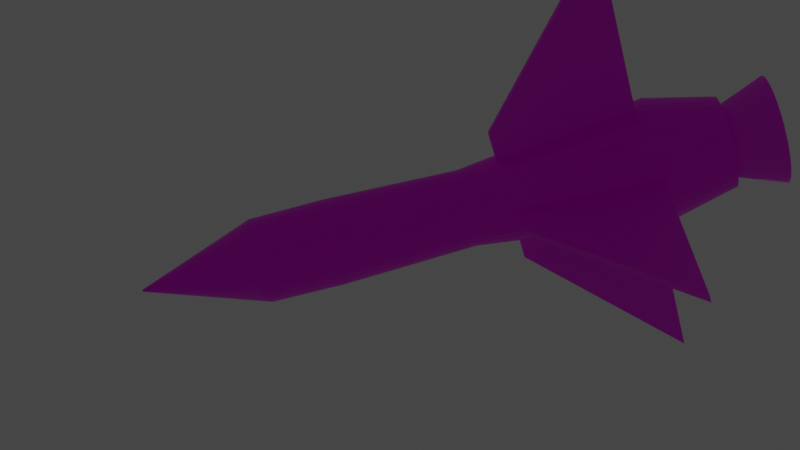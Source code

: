 # Source: missile.blend  (saved by Blender 3.2.14; exported with 4.5.12 LTS)
import bpy
from mathutils import Matrix  # noqa: F401  (used for matrix-valued properties, if any)

bpy.ops.wm.read_factory_settings(use_empty=True)
scene = bpy.context.scene
scene.name = 'Scene'

# ---- collections
col_collection = bpy.data.collections.new('Collection'); scene.collection.children.link(col_collection)

# ---- images (referenced by path relative to the original .blend; pixels are not part of the script)
import os
ASSET_DIR = os.environ.get("B2B_ASSET_DIR", "")  # directory of the original .blend (textures are referenced by path, not embedded)
HERE = os.path.dirname(os.path.abspath(__file__))  # packed textures are extracted next to this script under _unpacked/

def load_image(name, relpath, width, height, colorspace="sRGB"):
    """Load a texture the original file referenced (path relative to the .blend, or extracted next to this script)."""
    p = next((c for c in (os.path.join(HERE, relpath), os.path.join(ASSET_DIR, relpath)) if relpath and os.path.exists(c)), "")
    if p:
        img = bpy.data.images.load(p, check_existing=True)
        img.name = name
    else:  # same state as the original file: an image datablock whose file is absent (Cycles renders it pink)
        img = bpy.data.images.new(name, width, height)
        img.source = "FILE"
        img.filepath = "//" + (relpath or name)
    img.colorspace_settings.name = colorspace
    return img
img_untitled = load_image('Untitled', 'body of missile.png', 1024, 1024, 'sRGB')
img_ass_of_missile = load_image('ass of missile', 'ass of missile.png', 1024, 1024, 'sRGB')
img_fins = load_image('fins', 'fins.png', 1024, 1024, 'sRGB')

# ---- materials (node trees are filled in below, after node groups)
mat_material_001 = bpy.data.materials.new('Material.001')
mat_material_001.use_transparent_shadow = False
mat_material_002 = bpy.data.materials.new('Material.002')
mat_material_002.use_transparent_shadow = False
mat_material_003 = bpy.data.materials.new('Material.003')
mat_material_003.use_transparent_shadow = False

# ---- material node trees
mat_material_001.use_nodes = True; mat_material_001.node_tree.nodes.clear()
_N = mat_material_001.node_tree.nodes; _L = mat_material_001.node_tree.links
n0 = _N.new('ShaderNodeOutputMaterial'); n0.name = 'Material Output'; n0.location = (650, 300)
n1 = _N.new('ShaderNodeBsdfPrincipled'); n1.name = 'Principled BSDF'; n1.location = (10, 300)
n1.distribution = 'GGX'
n1.subsurface_method = 'RANDOM_WALK_SKIN'
n1.inputs[2].default_value = 0.3773
n1.inputs[3].default_value = 1.45
n1.inputs[13].default_value = 0.1955
n1.inputs[27].default_value = (0.0, 0.0, 0.0, 1.0)
n1.inputs[28].default_value = 1.0
n2 = _N.new('ShaderNodeTexImage'); n2.name = 'Image Texture'; n2.location = (-376, 275)
n2.image = img_untitled
_L.new(n2.outputs[0], n1.inputs[0])
_L.new(n1.outputs[0], n0.inputs[0])
n0.is_active_output = True
mat_material_002.use_nodes = True; mat_material_002.node_tree.nodes.clear()
_N = mat_material_002.node_tree.nodes; _L = mat_material_002.node_tree.links
n0 = _N.new('ShaderNodeBsdfPrincipled'); n0.name = 'Principled BSDF'; n0.location = (10, 300)
n0.distribution = 'GGX'
n0.subsurface_method = 'RANDOM_WALK_SKIN'
n0.inputs[3].default_value = 1.45
n0.inputs[27].default_value = (0.0, 0.0, 0.0, 1.0)
n0.inputs[28].default_value = 1.0
n1 = _N.new('ShaderNodeOutputMaterial'); n1.name = 'Material Output'; n1.location = (300, 300)
n2 = _N.new('ShaderNodeTexImage'); n2.name = 'Image Texture'; n2.location = (-490, 106)
n2.image = img_ass_of_missile
_L.new(n0.outputs[0], n1.inputs[0])
_L.new(n2.outputs[0], n0.inputs[0])
n1.is_active_output = True
mat_material_003.use_nodes = True; mat_material_003.node_tree.nodes.clear()
_N = mat_material_003.node_tree.nodes; _L = mat_material_003.node_tree.links
n0 = _N.new('ShaderNodeBsdfPrincipled'); n0.name = 'Principled BSDF'; n0.location = (10, 300)
n0.distribution = 'GGX'
n0.subsurface_method = 'RANDOM_WALK_SKIN'
n0.inputs[3].default_value = 1.45
n0.inputs[27].default_value = (0.0, 0.0, 0.0, 1.0)
n0.inputs[28].default_value = 1.0
n1 = _N.new('ShaderNodeOutputMaterial'); n1.name = 'Material Output'; n1.location = (300, 300)
n2 = _N.new('ShaderNodeTexImage'); n2.name = 'Image Texture'; n2.location = (-375, 145)
n2.image = img_fins
_L.new(n0.outputs[0], n1.inputs[0])
_L.new(n2.outputs[0], n0.inputs[0])
n1.is_active_output = True

# ---- world
world_world = bpy.data.worlds.new('World'); scene.world = world_world
world_world.use_nodes = True; world_world.node_tree.nodes.clear()
_N = world_world.node_tree.nodes; _L = world_world.node_tree.links
n0 = _N.new('ShaderNodeOutputWorld'); n0.name = 'World Output'; n0.location = (300, 300)
n1 = _N.new('ShaderNodeBackground'); n1.name = 'Background'; n1.location = (10, 300)
n1.inputs[0].default_value = (0.05088, 0.05088, 0.05088, 1.0)
_L.new(n1.outputs[0], n0.inputs[0])
n0.is_active_output = True
world_world.color = (0.05088, 0.05088, 0.05088)
world_world.use_sun_shadow = False
world_world.sun_shadow_jitter_overblur = 0.0

# ---- cameras
cam_camera = bpy.data.cameras.new('Camera')
cam_camera.clip_end = 100.0
cam_camera.ortho_scale = 7.314

# ---- lights
light_light = bpy.data.lights.new('Light', 'POINT')
light_light.transmission_factor = 0.0
light_light.energy = 1000.0
light_light.shadow_soft_size = 0.1
light_light.shadow_maximum_resolution = 0.006
light_light.use_absolute_resolution = True

# ---- meshes
me_body = bpy.data.meshes.new('body')
me_body.from_pydata([(4.979e-08, 0.6085, -1.024), (6.303e-08, 0.5261, 1.018), (-0.1345, 0.596, -1.024), (-0.1193, 0.5151, 1.018), (-0.263, 0.5592, -1.024), (-0.233, 0.4826, 1.018), (-0.38, 0.5003, -1.024), (-0.3361, 0.4307, 1.018), (-0.4807, 0.4224, -1.024), (-0.4242, 0.3625, 1.018), (-0.5617, 0.3294, -1.024), (-0.4945, 0.2818, 1.018), (-0.6207, 0.2254, -1.024), (-0.5454, 0.1923, 1.018), (-0.6565, 0.1144, -1.024), (-0.5759, 0.0974, 1.018), (-0.6685, -3.242e-08, -1.024), (-0.5861, -1.589e-08, 1.018), (-0.6565, -0.1144, -1.024), (-0.5759, -0.0974, 1.018), (-0.6207, -0.2254, -1.024), (-0.5454, -0.1923, 1.018), (-0.5617, -0.3294, -1.024), (-0.4945, -0.2818, 1.018), (-0.4807, -0.4224, -1.024), (-0.4242, -0.3625, 1.018), (-0.38, -0.5003, -1.024), (-0.3361, -0.4307, 1.018), (-0.263, -0.5592, -1.024), (-0.233, -0.4826, 1.018), (-0.1345, -0.596, -1.024), (-0.1193, -0.5151, 1.018), (6.918e-08, -0.6085, -1.024), (6.228e-08, -0.5261, 1.018), (0.1345, -0.596, -1.024), (0.1193, -0.5151, 1.018), (0.263, -0.5592, -1.024), (0.233, -0.4826, 1.018), (0.38, -0.5003, -1.024), (0.3361, -0.4307, 1.018), (0.4807, -0.4224, -1.024), (0.4242, -0.3625, 1.018), (0.5617, -0.3294, -1.024), (0.4945, -0.2818, 1.018), (0.6207, -0.2254, -1.024), (0.5454, -0.1923, 1.018), (0.6565, -0.1144, -1.024), (0.5759, -0.0974, 1.018), (0.6685, 1.098e-08, -1.024), (0.5861, 8.071e-09, 1.018), (0.6565, 0.1144, -1.024), (0.5759, 0.0974, 1.018), (0.6207, 0.2254, -1.024), (0.5454, 0.1923, 1.018), (0.5617, 0.3294, -1.024), (0.4945, 0.2818, 1.018), (0.4807, 0.4224, -1.024), (0.4242, 0.3625, 1.018), (0.38, 0.5003, -1.024), (0.3361, 0.4307, 1.018), (0.263, 0.5592, -1.024), (0.233, 0.4826, 1.018), (0.1345, 0.596, -1.024), (0.1193, 0.5151, 1.018), (1.895e-07, 0.01681, -4.105), (1.06e-08, 0.6028, -2.173), (-0.1334, 0.5904, -2.173), (-0.003477, 0.01649, -4.105), (-0.2608, 0.5541, -2.173), (-0.006821, 0.01553, -4.105), (-0.3768, 0.4957, -2.172), (-0.009903, 0.01398, -4.105), (-0.4767, 0.4186, -2.171), (-0.0126, 0.01189, -4.105), (-0.5571, 0.3265, -2.17), (-0.01482, 0.009342, -4.105), (-0.6157, 0.2234, -2.17), (-0.01647, 0.006434, -4.105), (-0.6512, 0.1134, -2.169), (-0.01748, 0.00328, -4.105), (-0.663, 1.036e-08, -2.169), (-0.01782, 2.872e-07, -4.105), (-0.6512, -0.1134, -2.169), (-0.01748, -0.00328, -4.105), (-0.6157, -0.2234, -2.17), (-0.01647, -0.006435, -4.105), (-0.5571, -0.3265, -2.17), (-0.01482, -0.009342, -4.105), (-0.4767, -0.4186, -2.171), (-0.0126, -0.01189, -4.105), (-0.3768, -0.4957, -2.172), (-0.009902, -0.01398, -4.105), (-0.2608, -0.5541, -2.173), (-0.006821, -0.01554, -4.105), (-0.1334, -0.5904, -2.173), (-0.003477, -0.01649, -4.105), (3.455e-08, -0.6028, -2.173), (-1.027e-07, -0.01682, -4.105), (0.1334, -0.5904, -2.173), (0.003477, -0.01649, -4.105), (0.2608, -0.5541, -2.173), (0.006821, -0.01554, -4.105), (0.3768, -0.4957, -2.172), (0.009903, -0.01398, -4.105), (0.4767, -0.4186, -2.171), (0.0126, -0.01189, -4.105), (0.5571, -0.3265, -2.17), (0.01482, -0.009342, -4.105), (0.6157, -0.2234, -2.17), (0.01647, -0.006435, -4.105), (0.6512, -0.1134, -2.169), (0.01748, -0.00328, -4.105), (0.663, -5.842e-09, -2.169), (0.01782, -3.322e-08, -4.105), (0.6512, 0.1134, -2.169), (0.01748, 0.00328, -4.105), (0.6157, 0.2234, -2.17), (0.01647, 0.006435, -4.105), (0.5571, 0.3265, -2.17), (0.01482, 0.009342, -4.105), (0.4767, 0.4186, -2.171), (0.0126, 0.01189, -4.105), (0.3768, 0.4957, -2.172), (0.009902, 0.01398, -4.105), (0.2608, 0.5541, -2.173), (0.006821, 0.01553, -4.105), (0.1334, 0.5904, -2.173), (0.003477, 0.01649, -4.105), (-1.51e-07, 0.8713, 3.785), (-8.687e-08, 0.6249, 4.774), (-0.1292, 0.6129, 4.774), (-0.1797, 0.8279, 3.786), (-0.2535, 0.5773, 4.774), (-0.3522, 0.7874, 3.786), (-0.368, 0.5196, 4.774), (-0.5107, 0.7076, 3.785), (-0.4684, 0.4419, 4.774), (-0.6489, 0.6007, 3.785), (-0.5507, 0.3472, 4.774), (-0.7618, 0.471, 3.785), (-0.6119, 0.2391, 4.774), (-0.8452, 0.3239, 3.785), (-0.6496, 0.1219, 4.774), (-0.8964, 0.1649, 3.784), (-0.6625, -8.497e-05, 4.774), (-0.9136, -6.699e-08, 3.784), (-0.6533, -0.1237, 4.779), (-0.8964, -0.1649, 3.784), (-0.6189, -0.2426, 4.783), (-0.8452, -0.3239, 3.785), (-0.5559, -0.3498, 4.781), (-0.7618, -0.471, 3.785), (-0.4702, -0.4442, 4.778), (-0.6343, -0.6325, 3.357), (-0.3729, -0.53, 4.788), (-0.5107, -0.7076, 3.785), (-0.2598, -0.591, 4.792), (-0.3522, -0.7874, 3.786), (-0.1321, -0.6193, 4.782), (-0.1797, -0.8368, 3.786), (-5.747e-05, -0.625, 4.774), (-8.791e-08, -0.8535, 3.786), (0.1292, -0.6129, 4.774), (0.1797, -0.8368, 3.786), (0.2535, -0.5773, 4.774), (0.3522, -0.7874, 3.786), (0.368, -0.5196, 4.774), (0.5107, -0.7076, 3.785), (0.4684, -0.4419, 4.774), (0.6489, -0.6007, 3.785), (0.5507, -0.3472, 4.774), (0.7618, -0.471, 3.785), (0.6119, -0.2391, 4.774), (0.8452, -0.3239, 3.785), (0.6496, -0.1219, 4.774), (0.8964, -0.1649, 3.784), (0.6624, 1.118e-08, 4.774), (0.9136, -1.655e-08, 3.784), (0.6496, 0.1219, 4.774), (0.8964, 0.1649, 3.784), (0.6119, 0.2391, 4.774), (0.8452, 0.3239, 3.785), (0.5507, 0.3472, 4.774), (0.7618, 0.471, 3.785), (0.4684, 0.4419, 4.774), (0.6489, 0.6007, 3.785), (0.368, 0.5196, 4.774), (0.5107, 0.7076, 3.785), (0.2535, 0.5773, 4.774), (0.3522, 0.7874, 3.786), (0.1292, 0.6129, 4.774), (0.1797, 0.8279, 3.786)], [], [(0, 2, 3, 1), (2, 4, 5, 3), (4, 6, 7, 5), (6, 8, 9, 7), (8, 10, 11, 9), (10, 12, 13, 11), (12, 14, 15, 13), (14, 16, 17, 15), (16, 18, 19, 17), (18, 20, 21, 19), (20, 22, 23, 21), (22, 24, 25, 23), (24, 26, 27, 25), (26, 28, 29, 27), (28, 30, 31, 29), (30, 32, 33, 31), (32, 34, 35, 33), (34, 36, 37, 35), (36, 38, 39, 37), (38, 40, 41, 39), (40, 42, 43, 41), (42, 44, 45, 43), (44, 46, 47, 45), (46, 48, 49, 47), (48, 50, 51, 49), (50, 52, 53, 51), (52, 54, 55, 53), (54, 56, 57, 55), (56, 58, 59, 57), (58, 60, 61, 59), (15, 143, 141, 13), (60, 62, 63, 61), (62, 0, 1, 63), (28, 92, 94, 30), (1, 128, 191, 63), (33, 161, 159, 31), (51, 179, 177, 49), (7, 135, 133, 5), (25, 153, 151, 23), (43, 171, 169, 41), (61, 189, 187, 59), (17, 145, 143, 15), (35, 163, 161, 33), (53, 181, 179, 51), (9, 137, 135, 7), (27, 155, 153, 25), (45, 173, 171, 43), (63, 191, 189, 61), (19, 147, 145, 17), (37, 165, 163, 35), (55, 183, 181, 53), (11, 139, 137, 9), (29, 157, 155, 27), (47, 175, 173, 45), (21, 149, 147, 19), (39, 167, 165, 37), (57, 185, 183, 55), (13, 141, 139, 11), (31, 159, 157, 29), (49, 177, 175, 47), (130, 132, 134, 136, 138, 140, 142, 144, 146, 148, 150, 152, 154, 156, 158, 160, 162, 164, 166, 168, 170, 172, 174, 176, 178, 180, 182, 184, 186, 188, 190, 129), (5, 133, 131, 3), (23, 151, 149, 21), (41, 169, 167, 39), (59, 187, 185, 57), (62, 126, 65, 0), (46, 110, 112, 48), (64, 127, 125, 123, 121, 119, 117, 115, 113, 111, 109, 107, 105, 103, 101, 99, 97, 95, 93, 91, 89, 87, 85, 83, 81, 79, 77, 75, 73, 71, 69, 67), (2, 66, 68, 4), (20, 84, 86, 22), (38, 102, 104, 40), (56, 120, 122, 58), (12, 76, 78, 14), (30, 94, 96, 32), (48, 112, 114, 50), (4, 68, 70, 6), (22, 86, 88, 24), (40, 104, 106, 42), (58, 122, 124, 60), (14, 78, 80, 16), (32, 96, 98, 34), (50, 114, 116, 52), (6, 70, 72, 8), (24, 88, 90, 26), (42, 106, 108, 44), (60, 124, 126, 62), (16, 80, 82, 18), (34, 98, 100, 36), (52, 116, 118, 54), (8, 72, 74, 10), (26, 90, 92, 28), (44, 108, 110, 46), (18, 82, 84, 20), (36, 100, 102, 38), (54, 118, 120, 56), (10, 74, 76, 12), (65, 64, 67, 66), (66, 67, 69, 68), (68, 69, 71, 70), (70, 71, 73, 72), (72, 73, 75, 74), (74, 75, 77, 76), (76, 77, 79, 78), (78, 79, 81, 80), (80, 81, 83, 82), (82, 83, 85, 84), (84, 85, 87, 86), (86, 87, 89, 88), (88, 89, 91, 90), (90, 91, 93, 92), (92, 93, 95, 94), (94, 95, 97, 96), (96, 97, 99, 98), (98, 99, 101, 100), (100, 101, 103, 102), (102, 103, 105, 104), (104, 105, 107, 106), (106, 107, 109, 108), (108, 109, 111, 110), (110, 111, 113, 112), (112, 113, 115, 114), (114, 115, 117, 116), (116, 117, 119, 118), (118, 119, 121, 120), (120, 121, 123, 122), (122, 123, 125, 124), (124, 125, 127, 126), (126, 127, 64, 65), (0, 65, 66, 2), (131, 130, 129, 128), (133, 132, 130, 131), (135, 134, 132, 133), (137, 136, 134, 135), (139, 138, 136, 137), (141, 140, 138, 139), (143, 142, 140, 141), (145, 144, 142, 143), (147, 146, 144, 145), (149, 148, 146, 147), (151, 150, 148, 149), (153, 152, 150, 151), (155, 154, 152, 153), (157, 156, 154, 155), (159, 158, 156, 157), (161, 160, 158, 159), (163, 162, 160, 161), (165, 164, 162, 163), (167, 166, 164, 165), (169, 168, 166, 167), (171, 170, 168, 169), (173, 172, 170, 171), (175, 174, 172, 173), (177, 176, 174, 175), (179, 178, 176, 177), (181, 180, 178, 179), (183, 182, 180, 181), (185, 184, 182, 183), (187, 186, 184, 185), (189, 188, 186, 187), (191, 190, 188, 189), (128, 129, 190, 191), (3, 131, 128, 1)])
_uv = me_body.uv_layers.new(name='UVMap')
_uv.uv.foreach_set('vector', [0.08669, 0.6513, 0.07151, 0.6513, 0.07235, 0.4222, 0.08582, 0.4222, 0.07151, 0.6513, 0.05675, 0.6514, 0.05929, 0.4223, 0.07235, 0.4222, 0.05675, 0.6514, 0.04304, 0.6515, 0.04721, 0.4224, 0.05929, 0.4223, 0.04304, 0.6515, 0.03095, 0.6518, 0.03664, 0.4226, 0.04721, 0.4224, 0.03095, 0.6518, 0.02091, 0.6521, 0.02792, 0.4229, 0.03664, 0.4226, 0.4355, 0.651, 0.4248, 0.6511, 0.4134, 0.4222, 0.4226, 0.4221, 0.4248, 0.6511, 0.413, 0.6513, 0.4033, 0.4223, 0.4134, 0.4222, 0.413, 0.6513, 0.4004, 0.6515, 0.3926, 0.4225, 0.4033, 0.4223, 0.4004, 0.6515, 0.3875, 0.6519, 0.3816, 0.4229, 0.3926, 0.4225, 0.3875, 0.6519, 0.3746, 0.6523, 0.3706, 0.4232, 0.3816, 0.4229, 0.3746, 0.6523, 0.3622, 0.6528, 0.3598, 0.4237, 0.3706, 0.4232, 0.3622, 0.6528, 0.3506, 0.6534, 0.3498, 0.4241, 0.3598, 0.4237, 0.1942, 0.3453, 0.2048, 0.3459, 0.2029, 0.5752, 0.1936, 0.5746, 0.2048, 0.3459, 0.2173, 0.3465, 0.214, 0.5757, 0.2029, 0.5752, 0.2173, 0.3465, 0.2314, 0.3471, 0.2264, 0.5762, 0.214, 0.5757, 0.2314, 0.3471, 0.2463, 0.3477, 0.2397, 0.5767, 0.2264, 0.5762, 0.2463, 0.3477, 0.2615, 0.3482, 0.2531, 0.5772, 0.2397, 0.5767, 0.2615, 0.3482, 0.2762, 0.3486, 0.2661, 0.5775, 0.2531, 0.5772, 0.2762, 0.3486, 0.2898, 0.3489, 0.2781, 0.5778, 0.2661, 0.5775, 0.2898, 0.3489, 0.3018, 0.349, 0.2886, 0.5779, 0.2781, 0.5778, 0.3018, 0.349, 0.3117, 0.3491, 0.2972, 0.5779, 0.2886, 0.5779, 0.4717, 0.3466, 0.4827, 0.3472, 0.481, 0.5763, 0.4715, 0.5758, 0.4827, 0.3472, 0.4946, 0.3477, 0.4912, 0.5767, 0.481, 0.5763, 0.4946, 0.3477, 0.5073, 0.3481, 0.502, 0.5771, 0.4912, 0.5767, 0.5073, 0.3481, 0.5202, 0.3484, 0.513, 0.5774, 0.502, 0.5771, 0.5202, 0.3484, 0.533, 0.3487, 0.5239, 0.5776, 0.513, 0.5774, 0.533, 0.3487, 0.5453, 0.3489, 0.5345, 0.5778, 0.5239, 0.5776, 0.5453, 0.3489, 0.5567, 0.3489, 0.5444, 0.5778, 0.5345, 0.5778, 0.1385, 0.6521, 0.1281, 0.6518, 0.1224, 0.4226, 0.1316, 0.4229, 0.1281, 0.6518, 0.1156, 0.6515, 0.1114, 0.4224, 0.1224, 0.4226, 0.4033, 0.4223, 0.4068, 0.1104, 0.4237, 0.1101, 0.4134, 0.4222, 0.1156, 0.6515, 0.1016, 0.6514, 0.09905, 0.4223, 0.1114, 0.4224, 0.1016, 0.6514, 0.08669, 0.6513, 0.08582, 0.4222, 0.09905, 0.4223, 0.2173, 0.3465, 0.2218, 0.2175, 0.2357, 0.2181, 0.2314, 0.3471, 0.08582, 0.4222, 0.08944, 0.1103, 0.1091, 0.1103, 0.09905, 0.4223, 0.2397, 0.5767, 0.2267, 0.8884, 0.2067, 0.8877, 0.2264, 0.5762, 0.513, 0.5774, 0.5083, 0.8893, 0.4896, 0.8887, 0.502, 0.5771, 0.04721, 0.4224, 0.03058, 0.1106, 0.04915, 0.1103, 0.05929, 0.4223, 0.3498, 0.4241, 0.3154, 0.1615, 0.3339, 0.1126, 0.3598, 0.4237, 0.2972, 0.5779, 0.3154, 0.8901, 0.3016, 0.8901, 0.2886, 0.5779, 0.1114, 0.4224, 0.128, 0.1106, 0.1449, 0.1109, 0.1224, 0.4226, 0.3926, 0.4225, 0.3887, 0.1108, 0.4068, 0.1104, 0.4033, 0.4223, 0.2531, 0.5772, 0.2469, 0.889, 0.2267, 0.8884, 0.2397, 0.5767, 0.5239, 0.5776, 0.5266, 0.8896, 0.5083, 0.8893, 0.513, 0.5774, 0.03664, 0.4226, 0.01399, 0.1109, 0.03058, 0.1106, 0.04721, 0.4224, 0.2029, 0.5752, 0.1708, 0.8859, 0.1592, 0.8372, 0.1936, 0.5746, 0.481, 0.5763, 0.4542, 0.8874, 0.4388, 0.8867, 0.4715, 0.5758, 0.09905, 0.4223, 0.1091, 0.1103, 0.128, 0.1106, 0.1114, 0.4224, 0.3816, 0.4229, 0.3701, 0.1113, 0.3887, 0.1108, 0.3926, 0.4225, 0.2661, 0.5775, 0.2667, 0.8896, 0.2469, 0.889, 0.2531, 0.5772, 0.5345, 0.5778, 0.544, 0.8899, 0.5266, 0.8896, 0.5239, 0.5776, 0.02792, 0.4229, 0.0, 0.1114, 0.01399, 0.1109, 0.03664, 0.4226, 0.214, 0.5757, 0.1878, 0.8868, 0.1708, 0.8859, 0.2029, 0.5752, 0.4912, 0.5767, 0.4714, 0.8881, 0.4542, 0.8874, 0.481, 0.5763, 0.3706, 0.4232, 0.3516, 0.1119, 0.3701, 0.1113, 0.3816, 0.4229, 0.2781, 0.5778, 0.2851, 0.8899, 0.2667, 0.8896, 0.2661, 0.5775, 0.5444, 0.5778, 0.5598, 0.89, 0.544, 0.8899, 0.5345, 0.5778, 0.4134, 0.4222, 0.4237, 0.1101, 0.4388, 0.11, 0.4226, 0.4221, 0.2264, 0.5762, 0.2067, 0.8877, 0.1878, 0.8868, 0.214, 0.5757, 0.502, 0.5771, 0.4896, 0.8887, 0.4714, 0.8881, 0.4912, 0.5767, 0.6997, 0.0822, 0.697, 0.09647, 0.6917, 0.1099, 0.6841, 0.1219, 0.6743, 0.1321, 0.6629, 0.1401, 0.6502, 0.1455, 0.6366, 0.1482, 0.6227, 0.1485, 0.609, 0.1459, 0.5964, 0.14, 0.5849, 0.1313, 0.5743, 0.1214, 0.5663, 0.1093, 0.5618, 0.09533, 0.5598, 0.08062, 0.5598, 0.06602, 0.5625, 0.05175, 0.5678, 0.03834, 0.5755, 0.0263, 0.5852, 0.0161, 0.5966, 0.008127, 0.6094, 0.002691, 0.6229, 0.0, 0.6366, 0.0001569, 0.6502, 0.003156, 0.6629, 0.008882, 0.6743, 0.01711, 0.6841, 0.02754, 0.6917, 0.03975, 0.697, 0.05328, 0.6997, 0.06762, 0.05929, 0.4223, 0.04915, 0.1103, 0.06888, 0.1102, 0.07235, 0.4222, 0.3598, 0.4237, 0.3339, 0.1126, 0.3516, 0.1119, 0.3706, 0.4232, 0.2886, 0.5779, 0.3016, 0.8901, 0.2851, 0.8899, 0.2781, 0.5778, 0.1224, 0.4226, 0.1449, 0.1109, 0.1592, 0.1114, 0.1316, 0.4229, 0.1016, 0.6514, 0.1014, 0.7805, 0.08664, 0.7804, 0.08669, 0.6513, 0.4946, 0.3477, 0.4983, 0.2191, 0.5109, 0.2195, 0.5073, 0.3481, 0.5598, 0.4706, 0.5599, 0.4702, 0.56, 0.4698, 0.5602, 0.4695, 0.5605, 0.4692, 0.5608, 0.469, 0.5612, 0.4688, 0.5615, 0.4688, 0.5619, 0.4688, 0.5623, 0.4688, 0.5626, 0.469, 0.5629, 0.4692, 0.5632, 0.4695, 0.5634, 0.4698, 0.5635, 0.4701, 0.5636, 0.4705, 0.5636, 0.4709, 0.5635, 0.4713, 0.5634, 0.4717, 0.5632, 0.472, 0.5629, 0.4723, 0.5626, 0.4725, 0.5623, 0.4727, 0.5619, 0.4727, 0.5615, 0.4727, 0.5612, 0.4727, 0.5608, 0.4725, 0.5605, 0.4723, 0.5602, 0.472, 0.56, 0.4717, 0.5599, 0.4713, 0.5598, 0.471, 0.07151, 0.6513, 0.07159, 0.7804, 0.05695, 0.7804, 0.05675, 0.6514, 0.3746, 0.6523, 0.3785, 0.781, 0.3661, 0.7816, 0.3622, 0.6528, 0.2898, 0.3489, 0.2937, 0.2199, 0.3056, 0.2202, 0.3018, 0.349, 0.1385, 0.6521, 0.138, 0.781, 0.1277, 0.7808, 0.1281, 0.6518, 0.4248, 0.6511, 0.4282, 0.7798, 0.4165, 0.7799, 0.413, 0.6513, 0.2314, 0.3471, 0.2357, 0.2181, 0.2505, 0.2186, 0.2463, 0.3477, 0.5073, 0.3481, 0.5109, 0.2195, 0.5237, 0.2198, 0.5202, 0.3484, 0.05675, 0.6514, 0.05695, 0.7804, 0.04336, 0.7805, 0.04304, 0.6515, 0.3622, 0.6528, 0.3661, 0.7816, 0.3546, 0.7822, 0.3506, 0.6534, 0.3018, 0.349, 0.3056, 0.2202, 0.3154, 0.2203, 0.3117, 0.3491, 0.1281, 0.6518, 0.1277, 0.7808, 0.1153, 0.7806, 0.1156, 0.6515, 0.413, 0.6513, 0.4165, 0.7799, 0.4041, 0.7801, 0.4004, 0.6515, 0.2463, 0.3477, 0.2505, 0.2186, 0.2656, 0.2191, 0.2615, 0.3482, 0.5202, 0.3484, 0.5237, 0.2198, 0.5364, 0.22, 0.533, 0.3487, 0.04304, 0.6515, 0.04336, 0.7805, 0.03137, 0.7807, 0.03095, 0.6518, 0.1942, 0.3453, 0.1988, 0.2165, 0.2093, 0.217, 0.2048, 0.3459, 0.4717, 0.3466, 0.4756, 0.2179, 0.4865, 0.2185, 0.4827, 0.3472, 0.1156, 0.6515, 0.1153, 0.7806, 0.1014, 0.7805, 0.1016, 0.6514, 0.4004, 0.6515, 0.4041, 0.7801, 0.3913, 0.7805, 0.3875, 0.6519, 0.2615, 0.3482, 0.2656, 0.2191, 0.2802, 0.2196, 0.2762, 0.3486, 0.533, 0.3487, 0.5364, 0.22, 0.5486, 0.2201, 0.5453, 0.3489, 0.03095, 0.6518, 0.03137, 0.7807, 0.0214, 0.7809, 0.02091, 0.6521, 0.2048, 0.3459, 0.2093, 0.217, 0.2218, 0.2175, 0.2173, 0.3465, 0.4827, 0.3472, 0.4865, 0.2185, 0.4983, 0.2191, 0.4946, 0.3477, 0.3875, 0.6519, 0.3913, 0.7805, 0.3785, 0.781, 0.3746, 0.6523, 0.2762, 0.3486, 0.2802, 0.2196, 0.2937, 0.2199, 0.2898, 0.3489, 0.5453, 0.3489, 0.5486, 0.2201, 0.5598, 0.2201, 0.5567, 0.3489, 0.4355, 0.651, 0.4388, 0.7798, 0.4282, 0.7798, 0.4248, 0.6511, 0.08664, 0.7804, 0.08048, 0.9994, 0.08009, 0.9994, 0.07159, 0.7804, 0.07159, 0.7804, 0.08009, 0.9994, 0.0797, 0.9994, 0.05695, 0.7804, 0.05695, 0.7804, 0.0797, 0.9994, 0.07934, 0.9994, 0.04336, 0.7805, 0.04336, 0.7805, 0.07934, 0.9994, 0.07902, 0.9994, 0.03137, 0.7807, 0.03137, 0.7807, 0.07902, 0.9994, 0.07874, 0.9994, 0.0214, 0.7809, 0.4388, 0.7798, 0.4014, 0.9998, 0.4011, 0.9998, 0.4282, 0.7798, 0.4282, 0.7798, 0.4011, 0.9998, 0.4008, 0.9998, 0.4165, 0.7799, 0.4165, 0.7799, 0.4008, 0.9998, 0.4004, 0.9998, 0.4041, 0.7801, 0.4041, 0.7801, 0.4004, 0.9998, 0.4001, 0.9998, 0.3913, 0.7805, 0.3913, 0.7805, 0.4001, 0.9998, 0.3997, 0.9998, 0.3785, 0.781, 0.3785, 0.781, 0.3997, 0.9998, 0.3993, 0.9999, 0.3661, 0.7816, 0.3661, 0.7816, 0.3993, 0.9999, 0.399, 0.9999, 0.3546, 0.7822, 0.1988, 0.2165, 0.2615, 0.0, 0.2618, 1.669e-05, 0.2093, 0.217, 0.2093, 0.217, 0.2618, 1.669e-05, 0.2621, 3.29e-05, 0.2218, 0.2175, 0.2218, 0.2175, 0.2621, 3.29e-05, 0.2625, 4.864e-05, 0.2357, 0.2181, 0.2357, 0.2181, 0.2625, 4.864e-05, 0.2628, 6.342e-05, 0.2505, 0.2186, 0.2505, 0.2186, 0.2628, 6.342e-05, 0.2632, 7.582e-05, 0.2656, 0.2191, 0.2656, 0.2191, 0.2632, 7.582e-05, 0.2636, 8.583e-05, 0.2802, 0.2196, 0.2802, 0.2196, 0.2636, 8.583e-05, 0.264, 9.346e-05, 0.2937, 0.2199, 0.2937, 0.2199, 0.264, 9.346e-05, 0.2643, 9.775e-05, 0.3056, 0.2202, 0.3056, 0.2202, 0.2643, 9.775e-05, 0.2646, 9.871e-05, 0.3154, 0.2203, 0.4756, 0.2179, 0.5234, 0.0, 0.5237, 1.526e-05, 0.4865, 0.2185, 0.4865, 0.2185, 0.5237, 1.526e-05, 0.524, 2.956e-05, 0.4983, 0.2191, 0.4983, 0.2191, 0.524, 2.956e-05, 0.5244, 4.196e-05, 0.5109, 0.2195, 0.5109, 0.2195, 0.5244, 4.196e-05, 0.5247, 5.198e-05, 0.5237, 0.2198, 0.5237, 0.2198, 0.5247, 5.198e-05, 0.5251, 5.96e-05, 0.5364, 0.22, 0.5364, 0.22, 0.5251, 5.96e-05, 0.5254, 6.437e-05, 0.5486, 0.2201, 0.5486, 0.2201, 0.5254, 6.437e-05, 0.5258, 6.58e-05, 0.5598, 0.2201, 0.138, 0.781, 0.08184, 0.9994, 0.08156, 0.9994, 0.1277, 0.7808, 0.1277, 0.7808, 0.08156, 0.9994, 0.08123, 0.9994, 0.1153, 0.7806, 0.1153, 0.7806, 0.08123, 0.9994, 0.08086, 0.9994, 0.1014, 0.7805, 0.1014, 0.7805, 0.08086, 0.9994, 0.08048, 0.9994, 0.08664, 0.7804, 0.08669, 0.6513, 0.08664, 0.7804, 0.07159, 0.7804, 0.07151, 0.6513, 0.06888, 0.1102, 0.07226, 0.0, 0.08684, 0.0, 0.08944, 0.1103, 0.04915, 0.1103, 0.05798, 8.392e-05, 0.07226, 0.0, 0.06888, 0.1102, 0.03058, 0.1106, 0.04456, 0.000248, 0.05798, 8.392e-05, 0.04915, 0.1103, 0.01399, 0.1109, 0.03252, 0.0004864, 0.04456, 0.000248, 0.03058, 0.1106, 0.0, 0.1114, 0.0223, 0.0007896, 0.03252, 0.0004864, 0.01399, 0.1109, 0.4237, 0.1101, 0.4075, 8.059e-05, 0.4186, 0.0, 0.4388, 0.11, 0.4068, 0.1104, 0.395, 0.0002704, 0.4075, 8.059e-05, 0.4237, 0.1101, 0.3887, 0.1108, 0.3816, 0.0005355, 0.395, 0.0002704, 0.4068, 0.1104, 0.3701, 0.1113, 0.3677, 0.0003843, 0.3816, 0.0005355, 0.3887, 0.1108, 0.3516, 0.1119, 0.3539, 0.0003319, 0.3677, 0.0003843, 0.3701, 0.1113, 0.3339, 0.1126, 0.3411, 0.001118, 0.3539, 0.0003319, 0.3516, 0.1119, 0.5785, 0.1485, 0.5785, 0.3087, 0.5698, 0.3077, 0.5598, 0.194, 0.5598, 0.4225, 0.5644, 0.3092, 0.5755, 0.3087, 0.5755, 0.4688, 0.1878, 0.8868, 0.1963, 0.9996, 0.1842, 0.9985, 0.1708, 0.8859, 0.2067, 0.8877, 0.2104, 0.9991, 0.1963, 0.9996, 0.1878, 0.8868, 0.2267, 0.8884, 0.2251, 0.9987, 0.2104, 0.9991, 0.2067, 0.8877, 0.2469, 0.889, 0.2397, 0.9991, 0.2251, 0.9987, 0.2267, 0.8884, 0.2667, 0.8896, 0.2539, 0.9995, 0.2397, 0.9991, 0.2469, 0.889, 0.2851, 0.8899, 0.2673, 0.9998, 0.2539, 0.9995, 0.2667, 0.8896, 0.3016, 0.8901, 0.2792, 1.0, 0.2673, 0.9998, 0.2851, 0.8899, 0.3154, 0.8901, 0.2893, 1.0, 0.2792, 1.0, 0.3016, 0.8901, 0.4542, 0.8874, 0.4634, 0.998, 0.452, 0.9975, 0.4388, 0.8867, 0.4714, 0.8881, 0.476, 0.9986, 0.4634, 0.998, 0.4542, 0.8874, 0.4896, 0.8887, 0.4895, 0.999, 0.476, 0.9986, 0.4714, 0.8881, 0.5083, 0.8893, 0.5033, 0.9994, 0.4895, 0.999, 0.4896, 0.8887, 0.5266, 0.8896, 0.5168, 0.9997, 0.5033, 0.9994, 0.5083, 0.8893, 0.544, 0.8899, 0.5296, 0.9999, 0.5168, 0.9997, 0.5266, 0.8896, 0.5598, 0.89, 0.5411, 0.9999, 0.5296, 0.9999, 0.544, 0.8899, 0.1449, 0.1109, 0.1269, 0.0004864, 0.1373, 0.0007896, 0.1592, 0.1114, 0.128, 0.1106, 0.1147, 0.000248, 0.1269, 0.0004864, 0.1449, 0.1109, 0.1091, 0.1103, 0.1012, 8.392e-05, 0.1147, 0.000248, 0.128, 0.1106, 0.08944, 0.1103, 0.08684, 0.0, 0.1012, 8.392e-05, 0.1091, 0.1103, 0.07235, 0.4222, 0.06888, 0.1102, 0.08944, 0.1103, 0.08582, 0.4222])
_ca = me_body.color_attributes.new('Col', 'BYTE_COLOR', 'CORNER')
_ca.data.foreach_set('color', [1.0, 1.0, 1.0, 1.0, 1.0, 1.0, 1.0, 1.0, 1.0, 1.0, 1.0, 1.0, 1.0, 1.0, 1.0, 1.0, 1.0, 1.0, 1.0, 1.0, 1.0, 1.0, 1.0, 1.0, 1.0, 1.0, 1.0, 1.0, 1.0, 1.0, 1.0, 1.0, 1.0, 1.0, 1.0, 1.0, 1.0, 1.0, 1.0, 1.0, 1.0, 1.0, 1.0, 1.0, 1.0, 1.0, 1.0, 1.0, 1.0, 1.0, 1.0, 1.0, 1.0, 1.0, 1.0, 1.0, 1.0, 1.0, 1.0, 1.0, 1.0, 1.0, 1.0, 1.0, 1.0, 1.0, 1.0, 1.0, 1.0, 1.0, 1.0, 1.0, 1.0, 1.0, 1.0, 1.0, 1.0, 1.0, 1.0, 1.0, 1.0, 1.0, 1.0, 1.0, 1.0, 1.0, 1.0, 1.0, 1.0, 1.0, 1.0, 1.0, 1.0, 1.0, 1.0, 1.0, 1.0, 1.0, 1.0, 1.0, 1.0, 1.0, 1.0, 1.0, 1.0, 1.0, 1.0, 1.0, 1.0, 1.0, 1.0, 1.0, 1.0, 1.0, 1.0, 1.0, 1.0, 1.0, 1.0, 1.0, 1.0, 1.0, 1.0, 1.0, 1.0, 1.0, 1.0, 1.0, 1.0, 1.0, 1.0, 1.0, 1.0, 1.0, 1.0, 1.0, 1.0, 1.0, 1.0, 1.0, 1.0, 1.0, 1.0, 1.0, 1.0, 1.0, 1.0, 1.0, 1.0, 1.0, 1.0, 1.0, 1.0, 1.0, 1.0, 1.0, 1.0, 1.0, 1.0, 1.0, 1.0, 1.0, 1.0, 1.0, 1.0, 1.0, 1.0, 1.0, 1.0, 1.0, 1.0, 1.0, 1.0, 1.0, 1.0, 1.0, 1.0, 1.0, 1.0, 1.0, 1.0, 1.0, 1.0, 1.0, 1.0, 1.0, 1.0, 1.0, 1.0, 1.0, 1.0, 1.0, 1.0, 1.0, 1.0, 1.0, 1.0, 1.0, 1.0, 1.0, 1.0, 1.0, 1.0, 1.0, 1.0, 1.0, 1.0, 1.0, 1.0, 1.0, 1.0, 1.0, 1.0, 1.0, 1.0, 1.0, 1.0, 1.0, 1.0, 1.0, 1.0, 1.0, 1.0, 1.0, 1.0, 1.0, 1.0, 1.0, 1.0, 1.0, 1.0, 1.0, 1.0, 1.0, 1.0, 1.0, 1.0, 1.0, 1.0, 1.0, 1.0, 1.0, 1.0, 1.0, 1.0, 1.0, 1.0, 1.0, 1.0, 1.0, 1.0, 1.0, 1.0, 1.0, 1.0, 1.0, 1.0, 1.0, 1.0, 1.0, 1.0, 1.0, 1.0, 1.0, 1.0, 1.0, 1.0, 1.0, 1.0, 1.0, 1.0, 1.0, 1.0, 1.0, 1.0, 1.0, 1.0, 1.0, 1.0, 1.0, 1.0, 1.0, 1.0, 1.0, 1.0, 1.0, 1.0, 1.0, 1.0, 1.0, 1.0, 1.0, 1.0, 1.0, 1.0, 1.0, 1.0, 1.0, 1.0, 1.0, 1.0, 1.0, 1.0, 1.0, 1.0, 1.0, 1.0, 1.0, 1.0, 1.0, 1.0, 1.0, 1.0, 1.0, 1.0, 1.0, 1.0, 1.0, 1.0, 1.0, 1.0, 1.0, 1.0, 1.0, 1.0, 1.0, 1.0, 1.0, 1.0, 1.0, 1.0, 1.0, 1.0, 1.0, 1.0, 1.0, 1.0, 1.0, 1.0, 1.0, 1.0, 1.0, 1.0, 1.0, 1.0, 1.0, 1.0, 1.0, 1.0, 1.0, 1.0, 1.0, 1.0, 1.0, 1.0, 1.0, 1.0, 1.0, 1.0, 1.0, 1.0, 1.0, 1.0, 1.0, 1.0, 1.0, 1.0, 1.0, 1.0, 1.0, 1.0, 1.0, 1.0, 1.0, 1.0, 1.0, 1.0, 1.0, 1.0, 1.0, 1.0, 1.0, 1.0, 1.0, 1.0, 1.0, 1.0, 1.0, 1.0, 1.0, 1.0, 1.0, 1.0, 1.0, 1.0, 1.0, 1.0, 1.0, 1.0, 1.0, 1.0, 1.0, 1.0, 1.0, 1.0, 1.0, 1.0, 1.0, 1.0, 1.0, 1.0, 1.0, 1.0, 1.0, 1.0, 1.0, 1.0, 1.0, 1.0, 1.0, 1.0, 1.0, 1.0, 1.0, 1.0, 1.0, 1.0, 1.0, 1.0, 1.0, 1.0, 1.0, 1.0, 1.0, 1.0, 1.0, 1.0, 1.0, 1.0, 1.0, 1.0, 1.0, 1.0, 1.0, 1.0, 1.0, 1.0, 1.0, 1.0, 1.0, 1.0, 1.0, 1.0, 1.0, 1.0, 1.0, 1.0, 1.0, 1.0, 1.0, 1.0, 1.0, 1.0, 1.0, 1.0, 1.0, 1.0, 1.0, 1.0, 1.0, 1.0, 1.0, 1.0, 1.0, 1.0, 1.0, 1.0, 1.0, 1.0, 1.0, 1.0, 1.0, 1.0, 1.0, 1.0, 1.0, 1.0, 1.0, 1.0, 1.0, 1.0, 1.0, 1.0, 1.0, 1.0, 1.0, 1.0, 1.0, 1.0, 1.0, 1.0, 1.0, 1.0, 1.0, 1.0, 1.0, 1.0, 1.0, 1.0, 1.0, 1.0, 1.0, 1.0, 1.0, 1.0, 1.0, 1.0, 1.0, 1.0, 1.0, 1.0, 1.0, 1.0, 1.0, 1.0, 1.0, 1.0, 1.0, 1.0, 1.0, 1.0, 1.0, 1.0, 1.0, 1.0, 1.0, 1.0, 1.0, 1.0, 1.0, 1.0, 1.0, 1.0, 1.0, 1.0, 1.0, 1.0, 1.0, 1.0, 1.0, 1.0, 1.0, 1.0, 1.0, 1.0, 1.0, 1.0, 1.0, 1.0, 1.0, 1.0, 1.0, 1.0, 1.0, 1.0, 1.0, 1.0, 1.0, 1.0, 1.0, 1.0, 1.0, 1.0, 1.0, 1.0, 1.0, 1.0, 1.0, 1.0, 1.0, 1.0, 1.0, 1.0, 1.0, 1.0, 1.0, 1.0, 1.0, 1.0, 1.0, 1.0, 1.0, 1.0, 1.0, 1.0, 1.0, 1.0, 1.0, 1.0, 1.0, 1.0, 1.0, 1.0, 1.0, 1.0, 1.0, 1.0, 1.0, 1.0, 1.0, 1.0, 1.0, 1.0, 1.0, 1.0, 1.0, 1.0, 1.0, 1.0, 1.0, 1.0, 1.0, 1.0, 1.0, 1.0, 1.0, 1.0, 1.0, 1.0, 1.0, 1.0, 1.0, 1.0, 1.0, 1.0, 1.0, 1.0, 1.0, 1.0, 1.0, 1.0, 1.0, 1.0, 1.0, 1.0, 1.0, 1.0, 1.0, 1.0, 1.0, 1.0, 1.0, 1.0, 1.0, 1.0, 1.0, 1.0, 1.0, 1.0, 1.0, 1.0, 1.0, 1.0, 1.0, 1.0, 1.0, 1.0, 1.0, 1.0, 1.0, 1.0, 1.0, 1.0, 1.0, 1.0, 1.0, 1.0, 1.0, 1.0, 1.0, 1.0, 1.0, 1.0, 1.0, 1.0, 1.0, 1.0, 1.0, 1.0, 1.0, 1.0, 1.0, 1.0, 1.0, 1.0, 1.0, 1.0, 1.0, 1.0, 1.0, 1.0, 1.0, 1.0, 1.0, 1.0, 1.0, 1.0, 1.0, 1.0, 1.0, 1.0, 1.0, 1.0, 1.0, 1.0, 1.0, 1.0, 1.0, 1.0, 1.0, 1.0, 1.0, 1.0, 1.0, 1.0, 1.0, 1.0, 1.0, 1.0, 1.0, 1.0, 1.0, 1.0, 1.0, 1.0, 1.0, 1.0, 1.0, 1.0, 1.0, 1.0, 1.0, 1.0, 1.0, 1.0, 1.0, 1.0, 1.0, 1.0, 1.0, 1.0, 1.0, 1.0, 1.0, 1.0, 1.0, 1.0, 1.0, 1.0, 1.0, 1.0, 1.0, 1.0, 1.0, 1.0, 1.0, 1.0, 1.0, 1.0, 1.0, 1.0, 1.0, 1.0, 1.0, 1.0, 1.0, 1.0, 1.0, 1.0, 1.0, 1.0, 1.0, 1.0, 1.0, 1.0, 1.0, 1.0, 1.0, 1.0, 1.0, 1.0, 1.0, 1.0, 1.0, 1.0, 1.0, 1.0, 1.0, 1.0, 1.0, 1.0, 1.0, 1.0, 1.0, 1.0, 1.0, 1.0, 1.0, 1.0, 1.0, 1.0, 1.0, 1.0, 1.0, 1.0, 1.0, 1.0, 1.0, 1.0, 1.0, 1.0, 1.0, 1.0, 1.0, 1.0, 1.0, 1.0, 1.0, 1.0, 1.0, 1.0, 1.0, 1.0, 1.0, 1.0, 1.0, 1.0, 1.0, 1.0, 1.0, 1.0, 1.0, 1.0, 1.0, 1.0, 1.0, 1.0, 1.0, 1.0, 1.0, 1.0, 1.0, 1.0, 1.0, 1.0, 1.0, 1.0, 1.0, 1.0, 1.0, 1.0, 1.0, 1.0, 1.0, 1.0, 1.0, 1.0, 1.0, 1.0, 1.0, 1.0, 1.0, 1.0, 1.0, 1.0, 1.0, 1.0, 1.0, 1.0, 1.0, 1.0, 1.0, 1.0, 1.0, 1.0, 1.0, 1.0, 1.0, 1.0, 1.0, 1.0, 1.0, 1.0, 1.0, 1.0, 1.0, 1.0, 1.0, 1.0, 1.0, 1.0, 1.0, 1.0, 1.0, 1.0, 1.0, 1.0, 1.0, 1.0, 1.0, 1.0, 1.0, 1.0, 1.0, 1.0, 1.0, 1.0, 1.0, 1.0, 1.0, 1.0, 1.0, 1.0, 1.0, 1.0, 1.0, 1.0, 1.0, 1.0, 1.0, 1.0, 1.0, 1.0, 1.0, 1.0, 1.0, 1.0, 1.0, 1.0, 1.0, 1.0, 1.0, 1.0, 1.0, 1.0, 1.0, 1.0, 1.0, 1.0, 1.0, 1.0, 1.0, 1.0, 1.0, 1.0, 1.0, 1.0, 1.0, 1.0, 1.0, 1.0, 1.0, 1.0, 1.0, 1.0, 1.0, 1.0, 1.0, 1.0, 1.0, 1.0, 1.0, 1.0, 1.0, 1.0, 1.0, 1.0, 1.0, 1.0, 1.0, 1.0, 1.0, 1.0, 1.0, 1.0, 1.0, 1.0, 1.0, 1.0, 1.0, 1.0, 1.0, 1.0, 1.0, 1.0, 1.0, 1.0, 1.0, 1.0, 1.0, 1.0, 1.0, 1.0, 1.0, 1.0, 1.0, 1.0, 1.0, 1.0, 1.0, 1.0, 1.0, 1.0, 1.0, 1.0, 1.0, 1.0, 1.0, 1.0, 1.0, 1.0, 1.0, 1.0, 1.0, 1.0, 1.0, 1.0, 1.0, 1.0, 1.0, 1.0, 1.0, 1.0, 1.0, 1.0, 1.0, 1.0, 1.0, 1.0, 1.0, 1.0, 1.0, 1.0, 1.0, 1.0, 1.0, 1.0, 1.0, 1.0, 1.0, 1.0, 1.0, 1.0, 1.0, 1.0, 1.0, 1.0, 1.0, 1.0, 1.0, 1.0, 1.0, 1.0, 1.0, 1.0, 1.0, 1.0, 1.0, 1.0, 1.0, 1.0, 1.0, 1.0, 1.0, 1.0, 1.0, 1.0, 1.0, 1.0, 1.0, 1.0, 1.0, 1.0, 1.0, 1.0, 1.0, 1.0, 1.0, 1.0, 1.0, 1.0, 1.0, 1.0, 1.0, 1.0, 1.0, 1.0, 1.0, 1.0, 1.0, 1.0, 1.0, 1.0, 1.0, 1.0, 1.0, 1.0, 1.0, 1.0, 1.0, 1.0, 1.0, 1.0, 1.0, 1.0, 1.0, 1.0, 1.0, 1.0, 1.0, 1.0, 1.0, 1.0, 1.0, 1.0, 1.0, 1.0, 1.0, 1.0, 1.0, 1.0, 1.0, 1.0, 1.0, 1.0, 1.0, 1.0, 1.0, 1.0, 1.0, 1.0, 1.0, 1.0, 1.0, 1.0, 1.0, 1.0, 1.0, 1.0, 1.0, 1.0, 1.0, 1.0, 1.0, 1.0, 1.0, 1.0, 1.0, 1.0, 1.0, 1.0, 1.0, 1.0, 1.0, 1.0, 1.0, 1.0, 1.0, 1.0, 1.0, 1.0, 1.0, 1.0, 1.0, 1.0, 1.0, 1.0, 1.0, 1.0, 1.0, 1.0, 1.0, 1.0, 1.0, 1.0, 1.0, 1.0, 1.0, 1.0, 1.0, 1.0, 1.0, 1.0, 1.0, 1.0, 1.0, 1.0, 1.0, 1.0, 1.0, 1.0, 1.0, 1.0, 1.0, 1.0, 1.0, 1.0, 1.0, 1.0, 1.0, 1.0, 1.0, 1.0, 1.0, 1.0, 1.0, 1.0, 1.0, 1.0, 1.0, 1.0, 1.0, 1.0, 1.0, 1.0, 1.0, 1.0, 1.0, 1.0, 1.0, 1.0, 1.0, 1.0, 1.0, 1.0, 1.0, 1.0, 1.0, 1.0, 1.0, 1.0, 1.0, 1.0, 1.0, 1.0, 1.0, 1.0, 1.0, 1.0, 1.0, 1.0, 1.0, 1.0, 1.0, 1.0, 1.0, 1.0, 1.0, 1.0, 1.0, 1.0, 1.0, 1.0, 1.0, 1.0, 1.0, 1.0, 1.0, 1.0, 1.0, 1.0, 1.0, 1.0, 1.0, 1.0, 1.0, 1.0, 1.0, 1.0, 1.0, 1.0, 1.0, 1.0, 1.0, 1.0, 1.0, 1.0, 1.0, 1.0, 1.0, 1.0, 1.0, 1.0, 1.0, 1.0, 1.0, 1.0, 1.0, 1.0, 1.0, 1.0, 1.0, 1.0, 1.0, 1.0, 1.0, 1.0, 1.0, 1.0, 1.0, 1.0, 1.0, 1.0, 1.0, 1.0, 1.0, 1.0, 1.0, 1.0, 1.0, 1.0, 1.0, 1.0, 1.0, 1.0, 1.0, 1.0, 1.0, 1.0, 1.0, 1.0, 1.0, 1.0, 1.0, 1.0, 1.0, 1.0, 1.0, 1.0, 1.0, 1.0, 1.0, 1.0, 1.0, 1.0, 1.0, 1.0, 1.0, 1.0, 1.0, 1.0, 1.0, 1.0, 1.0, 1.0, 1.0, 1.0, 1.0, 1.0, 1.0, 1.0, 1.0, 1.0, 1.0, 1.0, 1.0, 1.0, 1.0, 1.0, 1.0, 1.0, 1.0, 1.0, 1.0, 1.0, 1.0, 1.0, 1.0, 1.0, 1.0, 1.0, 1.0, 1.0, 1.0, 1.0, 1.0, 1.0, 1.0, 1.0, 1.0, 1.0, 1.0, 1.0, 1.0, 1.0, 1.0, 1.0, 1.0, 1.0, 1.0, 1.0, 1.0, 1.0, 1.0, 1.0, 1.0, 1.0, 1.0, 1.0, 1.0, 1.0, 1.0, 1.0, 1.0, 1.0, 1.0, 1.0, 1.0, 1.0, 1.0, 1.0, 1.0, 1.0, 1.0, 1.0, 1.0, 1.0, 1.0, 1.0, 1.0, 1.0, 1.0, 1.0, 1.0, 1.0, 1.0, 1.0, 1.0, 1.0, 1.0, 1.0, 1.0, 1.0, 1.0, 1.0, 1.0, 1.0, 1.0, 1.0, 1.0, 1.0, 1.0, 1.0, 1.0, 1.0, 1.0, 1.0, 1.0, 1.0, 1.0, 1.0, 1.0, 1.0, 1.0, 1.0, 1.0, 1.0, 1.0, 1.0, 1.0, 1.0, 1.0, 1.0, 1.0, 1.0, 1.0, 1.0, 1.0, 1.0, 1.0, 1.0, 1.0, 1.0, 1.0, 1.0, 1.0, 1.0, 1.0, 1.0, 1.0, 1.0, 1.0, 1.0, 1.0, 1.0, 1.0, 1.0, 1.0, 1.0, 1.0, 1.0, 1.0, 1.0, 1.0, 1.0, 1.0, 1.0, 1.0, 1.0, 1.0, 1.0, 1.0, 1.0, 1.0, 1.0, 1.0, 1.0, 1.0, 1.0, 1.0, 1.0, 1.0, 1.0, 1.0, 1.0, 1.0, 1.0, 1.0, 1.0, 1.0, 1.0, 1.0, 1.0, 1.0, 1.0, 1.0, 1.0, 1.0, 1.0, 1.0, 1.0, 1.0, 1.0, 1.0, 1.0, 1.0, 1.0, 1.0, 1.0, 1.0, 1.0, 1.0, 1.0, 1.0, 1.0, 1.0, 1.0, 1.0, 1.0, 1.0, 1.0, 1.0, 1.0, 1.0, 1.0, 1.0, 1.0, 1.0, 1.0, 1.0, 1.0, 1.0, 1.0, 1.0, 1.0, 1.0, 1.0, 1.0, 1.0, 1.0, 1.0, 1.0, 1.0, 1.0, 1.0, 1.0, 1.0, 1.0, 1.0, 1.0, 1.0, 1.0, 1.0, 1.0, 1.0, 1.0, 1.0, 1.0, 1.0, 1.0, 1.0, 1.0, 1.0, 1.0, 1.0, 1.0, 1.0, 1.0, 1.0, 1.0, 1.0, 1.0, 1.0, 1.0, 1.0, 1.0, 1.0, 1.0, 1.0, 1.0, 1.0, 1.0, 1.0, 1.0, 1.0, 1.0, 1.0, 1.0, 1.0, 1.0, 1.0, 1.0, 1.0, 1.0, 1.0, 1.0, 1.0, 1.0, 1.0, 1.0, 1.0, 1.0, 1.0, 1.0, 1.0, 1.0, 1.0, 1.0, 1.0, 1.0, 1.0, 1.0, 1.0, 1.0, 1.0, 1.0, 1.0, 1.0, 1.0, 1.0, 1.0, 1.0, 1.0, 1.0, 1.0, 1.0, 1.0, 1.0, 1.0, 1.0, 1.0, 1.0, 1.0, 1.0, 1.0, 1.0, 1.0, 1.0, 1.0, 1.0, 1.0, 1.0, 1.0, 1.0, 1.0, 1.0, 1.0, 1.0, 1.0, 1.0, 1.0, 1.0, 1.0, 1.0, 1.0, 1.0, 1.0, 1.0, 1.0, 1.0, 1.0, 1.0, 1.0, 1.0, 1.0, 1.0, 1.0, 1.0, 1.0, 1.0, 1.0, 1.0, 1.0, 1.0, 1.0, 1.0, 1.0, 1.0, 1.0, 1.0, 1.0, 1.0, 1.0, 1.0, 1.0, 1.0, 1.0, 1.0, 1.0, 1.0, 1.0, 1.0, 1.0, 1.0, 1.0, 1.0, 1.0, 1.0, 1.0, 1.0, 1.0, 1.0, 1.0, 1.0, 1.0, 1.0, 1.0, 1.0, 1.0, 1.0, 1.0, 1.0, 1.0, 1.0, 1.0, 1.0, 1.0, 1.0, 1.0, 1.0, 1.0, 1.0, 1.0, 1.0, 1.0, 1.0, 1.0, 1.0, 1.0, 1.0, 1.0, 1.0, 1.0, 1.0, 1.0, 1.0, 1.0, 1.0, 1.0, 1.0, 1.0, 1.0, 1.0, 1.0, 1.0, 1.0, 1.0, 1.0, 1.0, 1.0, 1.0, 1.0, 1.0, 1.0, 1.0, 1.0, 1.0, 1.0, 1.0, 1.0, 1.0, 1.0, 1.0, 1.0, 1.0, 1.0, 1.0, 1.0, 1.0, 1.0, 1.0, 1.0, 1.0, 1.0, 1.0, 1.0, 1.0, 1.0, 1.0, 1.0, 1.0, 1.0, 1.0, 1.0, 1.0, 1.0, 1.0, 1.0, 1.0, 1.0, 1.0, 1.0, 1.0, 1.0, 1.0, 1.0, 1.0, 1.0, 1.0, 1.0, 1.0, 1.0, 1.0, 1.0, 1.0, 1.0, 1.0, 1.0, 1.0, 1.0, 1.0, 1.0, 1.0, 1.0, 1.0, 1.0, 1.0, 1.0, 1.0, 1.0, 1.0, 1.0, 1.0, 1.0, 1.0, 1.0, 1.0, 1.0, 1.0, 1.0, 1.0, 1.0, 1.0, 1.0, 1.0, 1.0, 1.0, 1.0, 1.0, 1.0, 1.0, 1.0, 1.0, 1.0, 1.0, 1.0, 1.0, 1.0, 1.0, 1.0, 1.0, 1.0, 1.0, 1.0, 1.0, 1.0, 1.0, 1.0, 1.0, 1.0, 1.0, 1.0, 1.0, 1.0, 1.0, 1.0, 1.0, 1.0, 1.0, 1.0, 1.0, 1.0, 1.0, 1.0, 1.0, 1.0, 1.0, 1.0, 1.0, 1.0, 1.0, 1.0, 1.0, 1.0, 1.0, 1.0, 1.0, 1.0, 1.0, 1.0, 1.0, 1.0, 1.0, 1.0, 1.0, 1.0, 1.0, 1.0, 1.0, 1.0, 1.0, 1.0, 1.0, 1.0, 1.0, 1.0, 1.0, 1.0, 1.0, 1.0, 1.0, 1.0, 1.0, 1.0, 1.0, 1.0, 1.0, 1.0, 1.0, 1.0, 1.0, 1.0, 1.0, 1.0, 1.0, 1.0, 1.0, 1.0, 1.0, 1.0, 1.0, 1.0, 1.0, 1.0, 1.0, 1.0, 1.0, 1.0, 1.0, 1.0, 1.0, 1.0, 1.0, 1.0, 1.0, 1.0, 1.0, 1.0, 1.0, 1.0, 1.0, 1.0, 1.0, 1.0, 1.0, 1.0, 1.0, 1.0, 1.0, 1.0, 1.0, 1.0, 1.0, 1.0, 1.0, 1.0, 1.0, 1.0, 1.0, 1.0, 1.0, 1.0, 1.0, 1.0, 1.0, 1.0, 1.0, 1.0, 1.0, 1.0, 1.0, 1.0, 1.0, 1.0, 1.0, 1.0, 1.0, 1.0, 1.0, 1.0, 1.0, 1.0, 1.0, 1.0, 1.0, 1.0, 1.0, 1.0, 1.0, 1.0, 1.0, 1.0, 1.0, 1.0, 1.0, 1.0, 1.0, 1.0, 1.0, 1.0, 1.0, 1.0, 1.0, 1.0, 1.0, 1.0, 1.0, 1.0, 1.0, 1.0, 1.0, 1.0, 1.0, 1.0, 1.0, 1.0, 1.0, 1.0, 1.0, 1.0, 1.0, 1.0, 1.0, 1.0, 1.0, 1.0, 1.0, 1.0, 1.0, 1.0, 1.0, 1.0, 1.0, 1.0, 1.0, 1.0, 1.0, 1.0, 1.0, 1.0, 1.0, 1.0, 1.0, 1.0, 1.0, 1.0, 1.0, 1.0, 1.0, 1.0, 1.0, 1.0, 1.0, 1.0, 1.0, 1.0, 1.0, 1.0, 1.0, 1.0, 1.0, 1.0, 1.0, 1.0, 1.0, 1.0, 1.0, 1.0, 1.0, 1.0, 1.0, 1.0, 1.0, 1.0, 1.0, 1.0, 1.0, 1.0, 1.0, 1.0, 1.0, 1.0, 1.0, 1.0, 1.0, 1.0, 1.0, 1.0, 1.0, 1.0, 1.0, 1.0, 1.0, 1.0, 1.0, 1.0, 1.0, 1.0, 1.0, 1.0, 1.0, 1.0, 1.0, 1.0, 1.0, 1.0, 1.0, 1.0, 1.0, 1.0, 1.0, 1.0, 1.0, 1.0, 1.0, 1.0, 1.0, 1.0, 1.0, 1.0, 1.0, 1.0, 1.0, 1.0, 1.0, 1.0, 1.0, 1.0, 1.0, 1.0, 1.0, 1.0, 1.0, 1.0, 1.0, 1.0, 1.0, 1.0, 1.0, 1.0, 1.0, 1.0, 1.0, 1.0, 1.0, 1.0, 1.0, 1.0, 1.0, 1.0, 1.0, 1.0, 1.0, 1.0, 1.0, 1.0, 1.0, 1.0, 1.0, 1.0, 1.0, 1.0, 1.0, 1.0, 1.0, 1.0, 1.0, 1.0, 1.0, 1.0, 1.0, 1.0, 1.0, 1.0, 1.0, 1.0, 1.0, 1.0, 1.0, 1.0, 1.0, 1.0, 1.0, 1.0, 1.0, 1.0, 1.0, 1.0, 1.0, 1.0, 1.0, 1.0, 1.0, 1.0, 1.0, 1.0, 1.0, 1.0, 1.0, 1.0, 1.0, 1.0, 1.0, 1.0, 1.0, 1.0, 1.0, 1.0, 1.0, 1.0, 1.0, 1.0, 1.0, 1.0, 1.0, 1.0, 1.0, 1.0, 1.0, 1.0, 1.0, 1.0, 1.0, 1.0, 1.0, 1.0, 1.0, 1.0, 1.0, 1.0, 1.0, 1.0, 1.0, 1.0, 1.0, 1.0, 1.0, 1.0, 1.0, 1.0, 1.0, 1.0, 1.0, 1.0, 1.0, 1.0, 1.0, 1.0, 1.0, 1.0, 1.0, 1.0, 1.0, 1.0, 1.0, 1.0, 1.0, 1.0, 1.0, 1.0, 1.0, 1.0, 1.0, 1.0, 1.0, 1.0, 1.0, 1.0, 1.0, 1.0, 1.0, 1.0, 1.0, 1.0, 1.0, 1.0, 1.0, 1.0, 1.0, 1.0, 1.0, 1.0, 1.0, 1.0, 1.0, 1.0, 1.0, 1.0, 1.0, 1.0, 1.0, 1.0, 1.0, 1.0, 1.0, 1.0, 1.0, 1.0, 1.0, 1.0, 1.0, 1.0, 1.0, 1.0, 1.0, 1.0, 1.0, 1.0, 1.0, 1.0, 1.0, 1.0, 1.0, 1.0, 1.0, 1.0, 1.0, 1.0, 1.0, 1.0, 1.0, 1.0, 1.0, 1.0, 1.0, 1.0, 1.0, 1.0, 1.0, 1.0, 1.0, 1.0, 1.0, 1.0, 1.0, 1.0, 1.0, 1.0, 1.0, 1.0, 1.0, 1.0, 1.0, 1.0, 1.0, 1.0, 1.0, 1.0, 1.0, 1.0, 1.0, 1.0, 1.0, 1.0, 1.0, 1.0, 1.0, 1.0, 1.0, 1.0, 1.0, 1.0, 1.0, 1.0, 1.0, 1.0, 1.0, 1.0, 1.0, 1.0, 1.0, 1.0, 1.0, 1.0, 1.0, 1.0, 1.0, 1.0, 1.0, 1.0, 1.0, 1.0, 1.0, 1.0, 1.0, 1.0, 1.0, 1.0, 1.0, 1.0, 1.0, 1.0, 1.0, 1.0, 1.0, 1.0, 1.0, 1.0, 1.0, 1.0, 1.0, 1.0, 1.0, 1.0, 1.0, 1.0, 1.0, 1.0, 1.0, 1.0, 1.0, 1.0, 1.0, 1.0, 1.0, 1.0, 1.0, 1.0, 1.0, 1.0, 1.0, 1.0, 1.0, 1.0, 1.0, 1.0, 1.0, 1.0, 1.0, 1.0, 1.0, 1.0, 1.0, 1.0, 1.0, 1.0, 1.0, 1.0, 1.0, 1.0, 1.0, 1.0, 1.0, 1.0, 1.0, 1.0, 1.0, 1.0, 1.0, 1.0, 1.0, 1.0, 1.0, 1.0, 1.0, 1.0, 1.0, 1.0, 1.0, 1.0, 1.0, 1.0, 1.0, 1.0, 1.0, 1.0, 1.0, 1.0, 1.0, 1.0, 1.0, 1.0, 1.0, 1.0, 1.0, 1.0, 1.0, 1.0, 1.0, 1.0, 1.0, 1.0, 1.0, 1.0, 1.0, 1.0, 1.0, 1.0, 1.0, 1.0, 1.0, 1.0, 1.0, 1.0, 1.0, 1.0, 1.0, 1.0, 1.0, 1.0, 1.0, 1.0, 1.0, 1.0, 1.0, 1.0, 1.0, 1.0, 1.0, 1.0, 1.0, 1.0, 1.0, 1.0, 1.0, 1.0, 1.0, 1.0, 1.0, 1.0, 1.0, 1.0, 1.0, 1.0, 1.0, 1.0, 1.0, 1.0, 1.0, 1.0, 1.0, 1.0, 1.0, 1.0, 1.0, 1.0, 1.0, 1.0, 1.0, 1.0, 1.0, 1.0, 1.0, 1.0, 1.0, 1.0, 1.0, 1.0, 1.0, 1.0, 1.0, 1.0, 1.0, 1.0, 1.0, 1.0, 1.0, 1.0, 1.0, 1.0, 1.0, 1.0, 1.0, 1.0, 1.0, 1.0, 1.0, 1.0, 1.0, 1.0, 1.0, 1.0, 1.0, 1.0, 1.0, 1.0, 1.0, 1.0, 1.0, 1.0, 1.0, 1.0, 1.0, 1.0, 1.0, 1.0, 1.0, 1.0, 1.0, 1.0, 1.0, 1.0, 1.0, 1.0, 1.0, 1.0, 1.0, 1.0, 1.0, 1.0, 1.0, 1.0, 1.0, 1.0, 1.0, 1.0, 1.0, 1.0, 1.0, 1.0, 1.0, 1.0, 1.0, 1.0, 1.0, 1.0, 1.0, 1.0, 1.0, 1.0, 1.0, 1.0, 1.0, 1.0, 1.0, 1.0, 1.0, 1.0, 1.0, 1.0, 1.0, 1.0, 1.0, 1.0, 1.0, 1.0, 1.0, 1.0, 1.0, 1.0, 1.0, 1.0, 1.0, 1.0, 1.0, 1.0, 1.0, 1.0, 1.0, 1.0, 1.0, 1.0, 1.0, 1.0, 1.0, 1.0, 1.0, 1.0, 1.0, 1.0, 1.0, 1.0, 1.0, 1.0, 1.0, 1.0, 1.0, 1.0, 1.0, 1.0, 1.0, 1.0, 1.0, 1.0, 1.0, 1.0, 1.0, 1.0, 1.0, 1.0, 1.0, 1.0, 1.0, 1.0, 1.0, 1.0, 1.0, 1.0, 1.0, 1.0, 1.0, 1.0, 1.0, 1.0, 1.0, 1.0, 1.0, 1.0, 1.0, 1.0, 1.0, 1.0, 1.0, 1.0, 1.0, 1.0, 1.0, 1.0, 1.0, 1.0, 1.0, 1.0, 1.0, 1.0, 1.0, 1.0, 1.0, 1.0, 1.0, 1.0, 1.0, 1.0, 1.0, 1.0, 1.0, 1.0, 1.0, 1.0, 1.0, 1.0, 1.0, 1.0, 1.0, 1.0, 1.0, 1.0, 1.0, 1.0, 1.0, 1.0, 1.0, 1.0, 1.0, 1.0, 1.0, 1.0, 1.0, 1.0, 1.0, 1.0, 1.0, 1.0, 1.0, 1.0, 1.0, 1.0, 1.0, 1.0, 1.0, 1.0, 1.0, 1.0, 1.0, 1.0, 1.0, 1.0])
me_body.materials.append(mat_material_001)
me_body.update()
me_thruster = bpy.data.meshes.new('thruster')
me_thruster.from_pydata([(0.0, 1.0, -1.0), (0.1951, 0.9808, -1.0), (0.3827, 0.9239, -1.0), (0.5556, 0.8315, -1.0), (0.7071, 0.7071, -1.0), (0.8315, 0.5556, -1.0), (0.9239, 0.3827, -1.0), (0.9808, 0.1951, -1.0), (1.0, -4.371e-08, -1.0), (0.9808, -0.1951, -1.0), (0.9239, -0.3827, -1.0), (0.8315, -0.5556, -1.0), (0.7071, -0.7071, -1.0), (0.5556, -0.8315, -1.0), (0.3827, -0.9239, -1.0), (0.1951, -0.9808, -1.0), (-8.742e-08, -1.0, -1.0), (-0.1951, -0.9808, -1.0), (-0.3827, -0.9239, -1.0), (-0.5556, -0.8315, -1.0), (-0.7071, -0.7071, -1.0), (-0.8315, -0.5556, -1.0), (-0.9239, -0.3827, -1.0), (-0.9808, -0.1951, -1.0), (-1.0, 1.192e-08, -1.0), (-0.9808, 0.1951, -1.0), (-0.9239, 0.3827, -1.0), (-0.8315, 0.5556, -1.0), (-0.7071, 0.7071, -1.0), (-0.5556, 0.8315, -1.0), (-0.3827, 0.9239, -1.0), (-0.1951, 0.9808, -1.0), (0.0, 0.0, 1.0)], [], [(0, 32, 1), (1, 32, 2), (2, 32, 3), (3, 32, 4), (4, 32, 5), (5, 32, 6), (6, 32, 7), (7, 32, 8), (8, 32, 9), (9, 32, 10), (10, 32, 11), (11, 32, 12), (12, 32, 13), (13, 32, 14), (14, 32, 15), (15, 32, 16), (16, 32, 17), (17, 32, 18), (18, 32, 19), (19, 32, 20), (20, 32, 21), (21, 32, 22), (22, 32, 23), (23, 32, 24), (24, 32, 25), (25, 32, 26), (26, 32, 27), (27, 32, 28), (28, 32, 29), (29, 32, 30), (0, 1, 2, 3, 4, 5, 6, 7, 8, 9, 10, 11, 12, 13, 14, 15, 16, 17, 18, 19, 20, 21, 22, 23, 24, 25, 26, 27, 28, 29, 30, 31), (30, 32, 31), (31, 32, 0)])
_uv = me_thruster.uv_layers.new(name='UVMap')
_uv.uv.foreach_set('vector', [0.2533, 0.9456, 0.3262, 0.4485, 0.2918, 0.9476, 0.2918, 0.9476, 0.3262, 0.4485, 0.3262, 0.9447, 0.7747, 0.002895, 0.7747, 0.4991, 0.7403, 0.0, 0.7403, 0.0, 0.7747, 0.4991, 0.7018, 0.002004, 0.7018, 0.002004, 0.7747, 0.4991, 0.6608, 0.00883, 0.6608, 0.00883, 0.7747, 0.4991, 0.6188, 0.02022, 0.6188, 0.02022, 0.7747, 0.4991, 0.5774, 0.03572, 0.5774, 0.03572, 0.7747, 0.4991, 0.5383, 0.05476, 0.5383, 0.05476, 0.7747, 0.4991, 0.5029, 0.07659, 0.5029, 0.07659, 0.7747, 0.4991, 0.4726, 0.1004, 0.4726, 0.1004, 0.7747, 0.4991, 0.4485, 0.1252, 0.7225, 0.4997, 0.7225, 1.0, 0.684, 0.4991, 0.684, 0.4991, 0.7225, 1.0, 0.6426, 0.5031, 0.6426, 0.5031, 0.7225, 1.0, 0.5999, 0.5115, 0.5999, 0.5115, 0.7225, 1.0, 0.5576, 0.5242, 0.5576, 0.5242, 0.7225, 1.0, 0.5172, 0.5405, 0.5172, 0.5405, 0.7225, 1.0, 0.4804, 0.5598, 0.4804, 0.5598, 0.7225, 1.0, 0.4485, 0.5814, 0.9965, 0.4997, 0.9965, 1.0, 0.958, 0.4991, 0.958, 0.4991, 0.9965, 1.0, 0.9166, 0.5031, 0.9166, 0.5031, 0.9965, 1.0, 0.8739, 0.5115, 0.8739, 0.5115, 0.9965, 1.0, 0.8315, 0.5242, 0.8315, 0.5242, 0.9965, 1.0, 0.7912, 0.5405, 0.7912, 0.5405, 0.9965, 1.0, 0.7544, 0.5598, 0.7544, 0.5598, 0.9965, 1.0, 0.7225, 0.5814, 0.0, 0.8224, 0.3262, 0.4485, 0.02405, 0.8472, 0.02405, 0.8472, 0.3262, 0.4485, 0.05436, 0.871, 0.05436, 0.871, 0.3262, 0.4485, 0.08976, 0.8928, 0.08976, 0.8928, 0.3262, 0.4485, 0.1289, 0.9119, 0.1289, 0.9119, 0.3262, 0.4485, 0.1703, 0.9274, 0.008618, 0.2897, 0.0, 0.2463, 0.0, 0.2022, 0.008618, 0.1588, 0.02552, 0.118, 0.05006, 0.0813, 0.0813, 0.05006, 0.118, 0.02552, 0.1588, 0.008618, 0.2022, 0.0, 0.2463, 0.0, 0.2897, 0.008618, 0.3305, 0.02552, 0.3672, 0.05006, 0.3984, 0.0813, 0.423, 0.118, 0.4399, 0.1588, 0.4485, 0.2022, 0.4485, 0.2463, 0.4399, 0.2897, 0.423, 0.3305, 0.3984, 0.3672, 0.3672, 0.3984, 0.3305, 0.423, 0.2897, 0.4399, 0.2463, 0.4485, 0.2022, 0.4485, 0.1588, 0.4399, 0.118, 0.423, 0.0813, 0.3984, 0.05006, 0.3672, 0.02552, 0.3305, 0.1703, 0.9274, 0.3262, 0.4485, 0.2123, 0.9388, 0.2123, 0.9388, 0.3262, 0.4485, 0.2533, 0.9456])
me_thruster.materials.append(mat_material_002)
me_thruster.update()
me_fins = bpy.data.meshes.new('fins')
me_fins.from_pydata([(-1.0, -3.933, -1.0), (-1.0, -3.933, 1.0), (-0.3163, -1.933, -1.0), (-0.3163, -1.933, 1.0), (1.0, -3.933, -1.0), (1.0, -3.933, 1.0), (0.3149, -1.933, -1.0), (0.3149, -1.933, 1.0), (0.01451, -4.075, -66.49), (-0.01473, -4.075, -66.49), (0.01451, -2.075, -19.93), (-0.01473, -2.075, -19.92), (0.01473, -4.075, 70.31), (-0.01451, -4.075, 70.31), (0.01473, -2.075, 19.91), (-0.01451, -2.075, 19.91)], [], [(0, 2, 3, 1), (2, 6, 7, 3), (6, 4, 5, 7), (4, 0, 1, 5), (2, 0, 4, 6), (7, 5, 1, 3), (8, 9, 11, 10), (10, 11, 15, 14), (14, 15, 13, 12), (12, 13, 9, 8), (10, 14, 12, 8), (15, 11, 9, 13)])
_uv = me_fins.uv_layers.new(name='UVMap')
_uv.uv.foreach_set('vector', [0.375, 0.0, 0.375, 0.25, 0.625, 0.25, 0.625, 0.0, 0.375, 0.25, 0.375, 0.5, 0.625, 0.5, 0.625, 0.25, 0.375, 0.5, 0.375, 0.75, 0.625, 0.75, 0.625, 0.5, 0.375, 0.75, 0.375, 1.0, 0.625, 1.0, 0.625, 0.75, 0.125, 0.5, 0.125, 0.75, 0.375, 0.75, 0.375, 0.5, 0.625, 0.5, 0.625, 0.75, 0.875, 0.75, 0.875, 0.5, 0.375, 0.0, 0.625, 0.0, 0.625, 0.25, 0.375, 0.25, 0.375, 0.25, 0.625, 0.25, 0.625, 0.5, 0.375, 0.5, 0.375, 0.5, 0.625, 0.5, 0.625, 0.75, 0.375, 0.75, 0.375, 0.75, 0.625, 0.75, 0.625, 1.0, 0.375, 1.0, 0.125, 0.5, 0.375, 0.5, 0.375, 0.75, 0.125, 0.75, 0.625, 0.5, 0.875, 0.5, 0.875, 0.75, 0.625, 0.75])
me_fins.materials.append(mat_material_003)
me_fins.update()

# ---- objects
ob_light = bpy.data.objects.new('Light', light_light)
ob_camera = bpy.data.objects.new('Camera', cam_camera)
ob_cylinder = bpy.data.objects.new('Cylinder', me_body)
ob_cone = bpy.data.objects.new('Cone', me_thruster)
ob_cube = bpy.data.objects.new('Cube', me_fins)

# ---- transforms, parenting, visibility, modifiers, constraints
ob_light.location = (4.076, 1.005, 5.904)
ob_light.rotation_euler = (0.6503, 0.05522, 1.866)
ob_light.lock_rotations_4d = False
ob_light.empty_display_type = 'ARROWS'
ob_light.color = (0.0, 0.0, 0.0, 0.0)
ob_light.lineart.crease_threshold = 0.0
ob_camera.location = (-8.491, -2.586, -13.71)
ob_camera.rotation_euler = (1.771, 0.0, 0.8149)
ob_camera.scale = (1.64, 1.0, 1.0)
ob_camera.lock_rotations_4d = False
ob_camera.empty_display_type = 'ARROWS'
ob_camera.color = (0.0, 0.0, 0.0, 0.0)
ob_camera.display_type = 'WIRE'
ob_camera.lineart.crease_threshold = 0.0
_c = ob_camera.constraints.new('TRACK_TO'); _c.name = 'Track To'
_c.target = ob_cylinder
ob_cylinder.location = (0.0, 0.0, 0.0)
ob_cylinder.rotation_euler = (1.571, 0.0, 0.0)
ob_cone.location = (0.0, -4.448, 0.0)
ob_cone.rotation_euler = (-1.571, 0.0, 0.0)
ob_cone.scale = (0.7773, 0.7549, 1.0)
ob_cube.location = (-0.02, 0.33, 0.0)
ob_cube.scale = (3.42, 1.01, 0.05)

# ---- collection membership
col_collection.objects.link(ob_light)
col_collection.objects.link(ob_camera)
col_collection.objects.link(ob_cylinder)
col_collection.objects.link(ob_cone)
col_collection.objects.link(ob_cube)

# ---- scene / render settings (as saved in the file)
scene.camera = ob_camera
scene.frame_start = 1; scene.frame_end = 250; scene.frame_set(70)
scene.render.engine = 'BLENDER_EEVEE_NEXT'
scene.cycles.sampling_pattern = 'TABULATED_SOBOL'
scene.cycles.use_light_tree = False
scene.view_settings.view_transform = 'Filmic'
bpy.context.view_layer.update()
